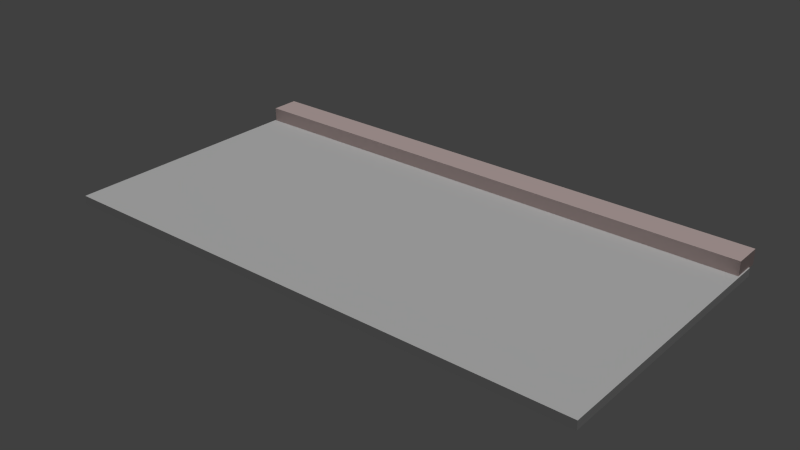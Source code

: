 # Source: ground.blend  (saved by Blender 2.71.0; exported with 4.5.12 LTS)
import bpy
from mathutils import Matrix  # noqa: F401  (used for matrix-valued properties, if any)

bpy.ops.wm.read_factory_settings(use_empty=True)
scene = bpy.context.scene
scene.name = 'Scene'

# ---- collections
col_collection_2 = bpy.data.collections.new('Collection 2'); scene.collection.children.link(col_collection_2)

# ---- materials (node trees are filled in below, after node groups)
mat_material = bpy.data.materials.new('Material')
mat_material.alpha_threshold = 0.0
mat_material.use_transparent_shadow = False
mat_material.diffuse_color = (0.8, 0.6391, 0.619, 1.0)
mat_material.roughness = 0.5
mat_material.specular_intensity = 0.2396
mat_material.line_color = (0.0, 0.0, 0.0, 1.0)
mat_material_006 = bpy.data.materials.new('Material.006')
mat_material_006.alpha_threshold = 0.0
mat_material_006.use_transparent_shadow = False
mat_material_006.roughness = 0.5
mat_material_006.line_color = (0.0, 0.0, 0.0, 1.0)

# ---- material node trees

# ---- world
world_world = bpy.data.worlds.new('World'); scene.world = world_world
world_world.color = (0.05088, 0.05088, 0.05088)
world_world.use_sun_shadow = False
world_world.sun_shadow_jitter_overblur = 0.0
world_world.cycles.sampling_method = 'MANUAL'
world_world.cycles.sample_map_resolution = 256

# ---- lights
light_sun_001 = bpy.data.lights.new('Sun.001', 'SUN')
light_sun_001.transmission_factor = 0.0
light_sun_001.angle = 0.1993
light_sun_001.energy = 1.0
light_sun_001.shadow_buffer_clip_start = 0.5
light_sun_001.shadow_soft_size = 0.1
light_sun_001.shadow_cascade_max_distance = 1000.0
light_sun_001.cycles.use_multiple_importance_sampling = False

# ---- meshes
me_cube_005 = bpy.data.meshes.new('Cube.005')
me_cube_005.from_pydata([(-1.0, -1.0, -1.0), (-1.0, 1.0, -1.0), (1.0, 1.0, -1.0), (1.0, -1.0, -1.0), (-1.0, -1.0, 1.0), (-1.0, 1.0, 1.0), (1.0, 1.0, 1.0), (1.0, -1.0, 1.0)], [], [(4, 5, 1, 0), (5, 6, 2, 1), (6, 7, 3, 2), (7, 4, 0, 3), (0, 1, 2, 3), (7, 6, 5, 4)])
me_cube_005.materials.append(mat_material)
me_cube_005.use_remesh_preserve_volume = False
me_cube_005.use_remesh_preserve_attributes = False
me_cube_005.use_mirror_vertex_groups = False
me_cube_005.update()
me_cube_004 = bpy.data.meshes.new('Cube.004')
me_cube_004.from_pydata([(0.001687, -0.9977, -0.9977), (0.001687, 0.9977, -0.9977), (1.997, 0.9977, -0.9977), (1.997, -0.9977, -0.9977), (0.001687, -0.9977, 0.9977), (0.001687, 0.9977, 0.9977), (1.997, 0.9977, 0.9977), (1.997, -0.9977, 0.9977)], [], [(4, 5, 1, 0), (5, 6, 2, 1), (6, 7, 3, 2), (7, 4, 0, 3), (0, 1, 2, 3), (7, 6, 5, 4)])
_uv = me_cube_004.uv_layers.new(name='UVMap')
_uv.uv.foreach_set('vector', [0.0, 0.0, 1.0, 0.0, 1.0, 1.0, 0.0, 1.0, 0.0, 0.0, 1.0, 0.0, 1.0, 1.0, 0.0, 1.0, 0.0, 0.0, 1.0, 0.0, 1.0, 1.0, 0.0, 1.0, 0.0, 0.0, 1.0, 0.0, 1.0, 1.0, 0.0, 1.0, 0.0, 0.0, 1.0, 0.0, 1.0, 1.0, 0.0, 1.0, 0.0, 0.0, 1.0, 0.0, 1.0, 1.0, 0.0, 1.0])
me_cube_004.materials.append(mat_material_006)
me_cube_004.use_remesh_preserve_volume = False
me_cube_004.use_remesh_preserve_attributes = False
me_cube_004.use_mirror_vertex_groups = False
me_cube_004.update()

# ---- objects
ob_cube_005 = bpy.data.objects.new('Cube.005', me_cube_005)
ob_sun_001 = bpy.data.objects.new('Sun.001', light_sun_001)
ob_cube_004 = bpy.data.objects.new('Cube.004', me_cube_004)

# ---- transforms, parenting, visibility, modifiers, constraints
ob_cube_005.location = (1.006, 5.771, 1.145)
ob_cube_005.scale = (12.97, 0.6802, 0.363)
ob_cube_005.lineart.crease_threshold = 0.0
ob_sun_001.location = (1.006, -0.4736, 1.274)
ob_sun_001.rotation_euler = (0.02244, 0.07681, -0.00902)
ob_sun_001.lineart.crease_threshold = 0.0
ob_cube_004.location = (1.006, -0.4736, 0.6336)
ob_cube_004.scale = (6.521, 6.521, 0.2003)
ob_cube_004.lineart.crease_threshold = 0.0
_m = ob_cube_004.modifiers.new('Mirror', 'MIRROR')
_m.use_clip = True
_m.merge_threshold = 0.0036

# ---- collection membership
col_collection_2.objects.link(ob_cube_005)
col_collection_2.objects.link(ob_sun_001)
col_collection_2.objects.link(ob_cube_004)

# ---- scene / render settings (as saved in the file)
scene.frame_start = 1; scene.frame_end = 250; scene.frame_set(11)
scene.render.engine = 'BLENDER_EEVEE_NEXT'
scene.render.resolution_percentage = 50
scene.render.dither_intensity = 0.0
scene.cycles.use_denoising = False
scene.cycles.samples = 10
scene.cycles.sampling_pattern = 'TABULATED_SOBOL'
scene.cycles.light_sampling_threshold = 0.0
scene.cycles.use_adaptive_sampling = False
scene.cycles.use_light_tree = False
scene.cycles.blur_glossy = 0.0
scene.cycles.volume_bounces = 1
scene.cycles.pixel_filter_type = 'GAUSSIAN'
scene.cycles.sample_clamp_indirect = 0.0
scene.view_settings.view_transform = 'Standard'
bpy.context.view_layer.update()

# ---- added for rendering (the .blend has no active camera): camera
cam_auto = bpy.data.cameras.new('AutoCamera')
cam_auto.lens = 50.0
cam_auto.sensor_width = 36.0
cam_auto.clip_end = 1000.0
ob_auto_camera = bpy.data.objects.new('AutoCamera', cam_auto)
scene.collection.objects.link(ob_auto_camera)
ob_auto_camera.location = (28.1375, -32.8222, 22.676)
ob_auto_camera.rotation_euler = (1.09748, -7.21219e-08, 0.694738)
scene.camera = ob_auto_camera
bpy.context.view_layer.update()
